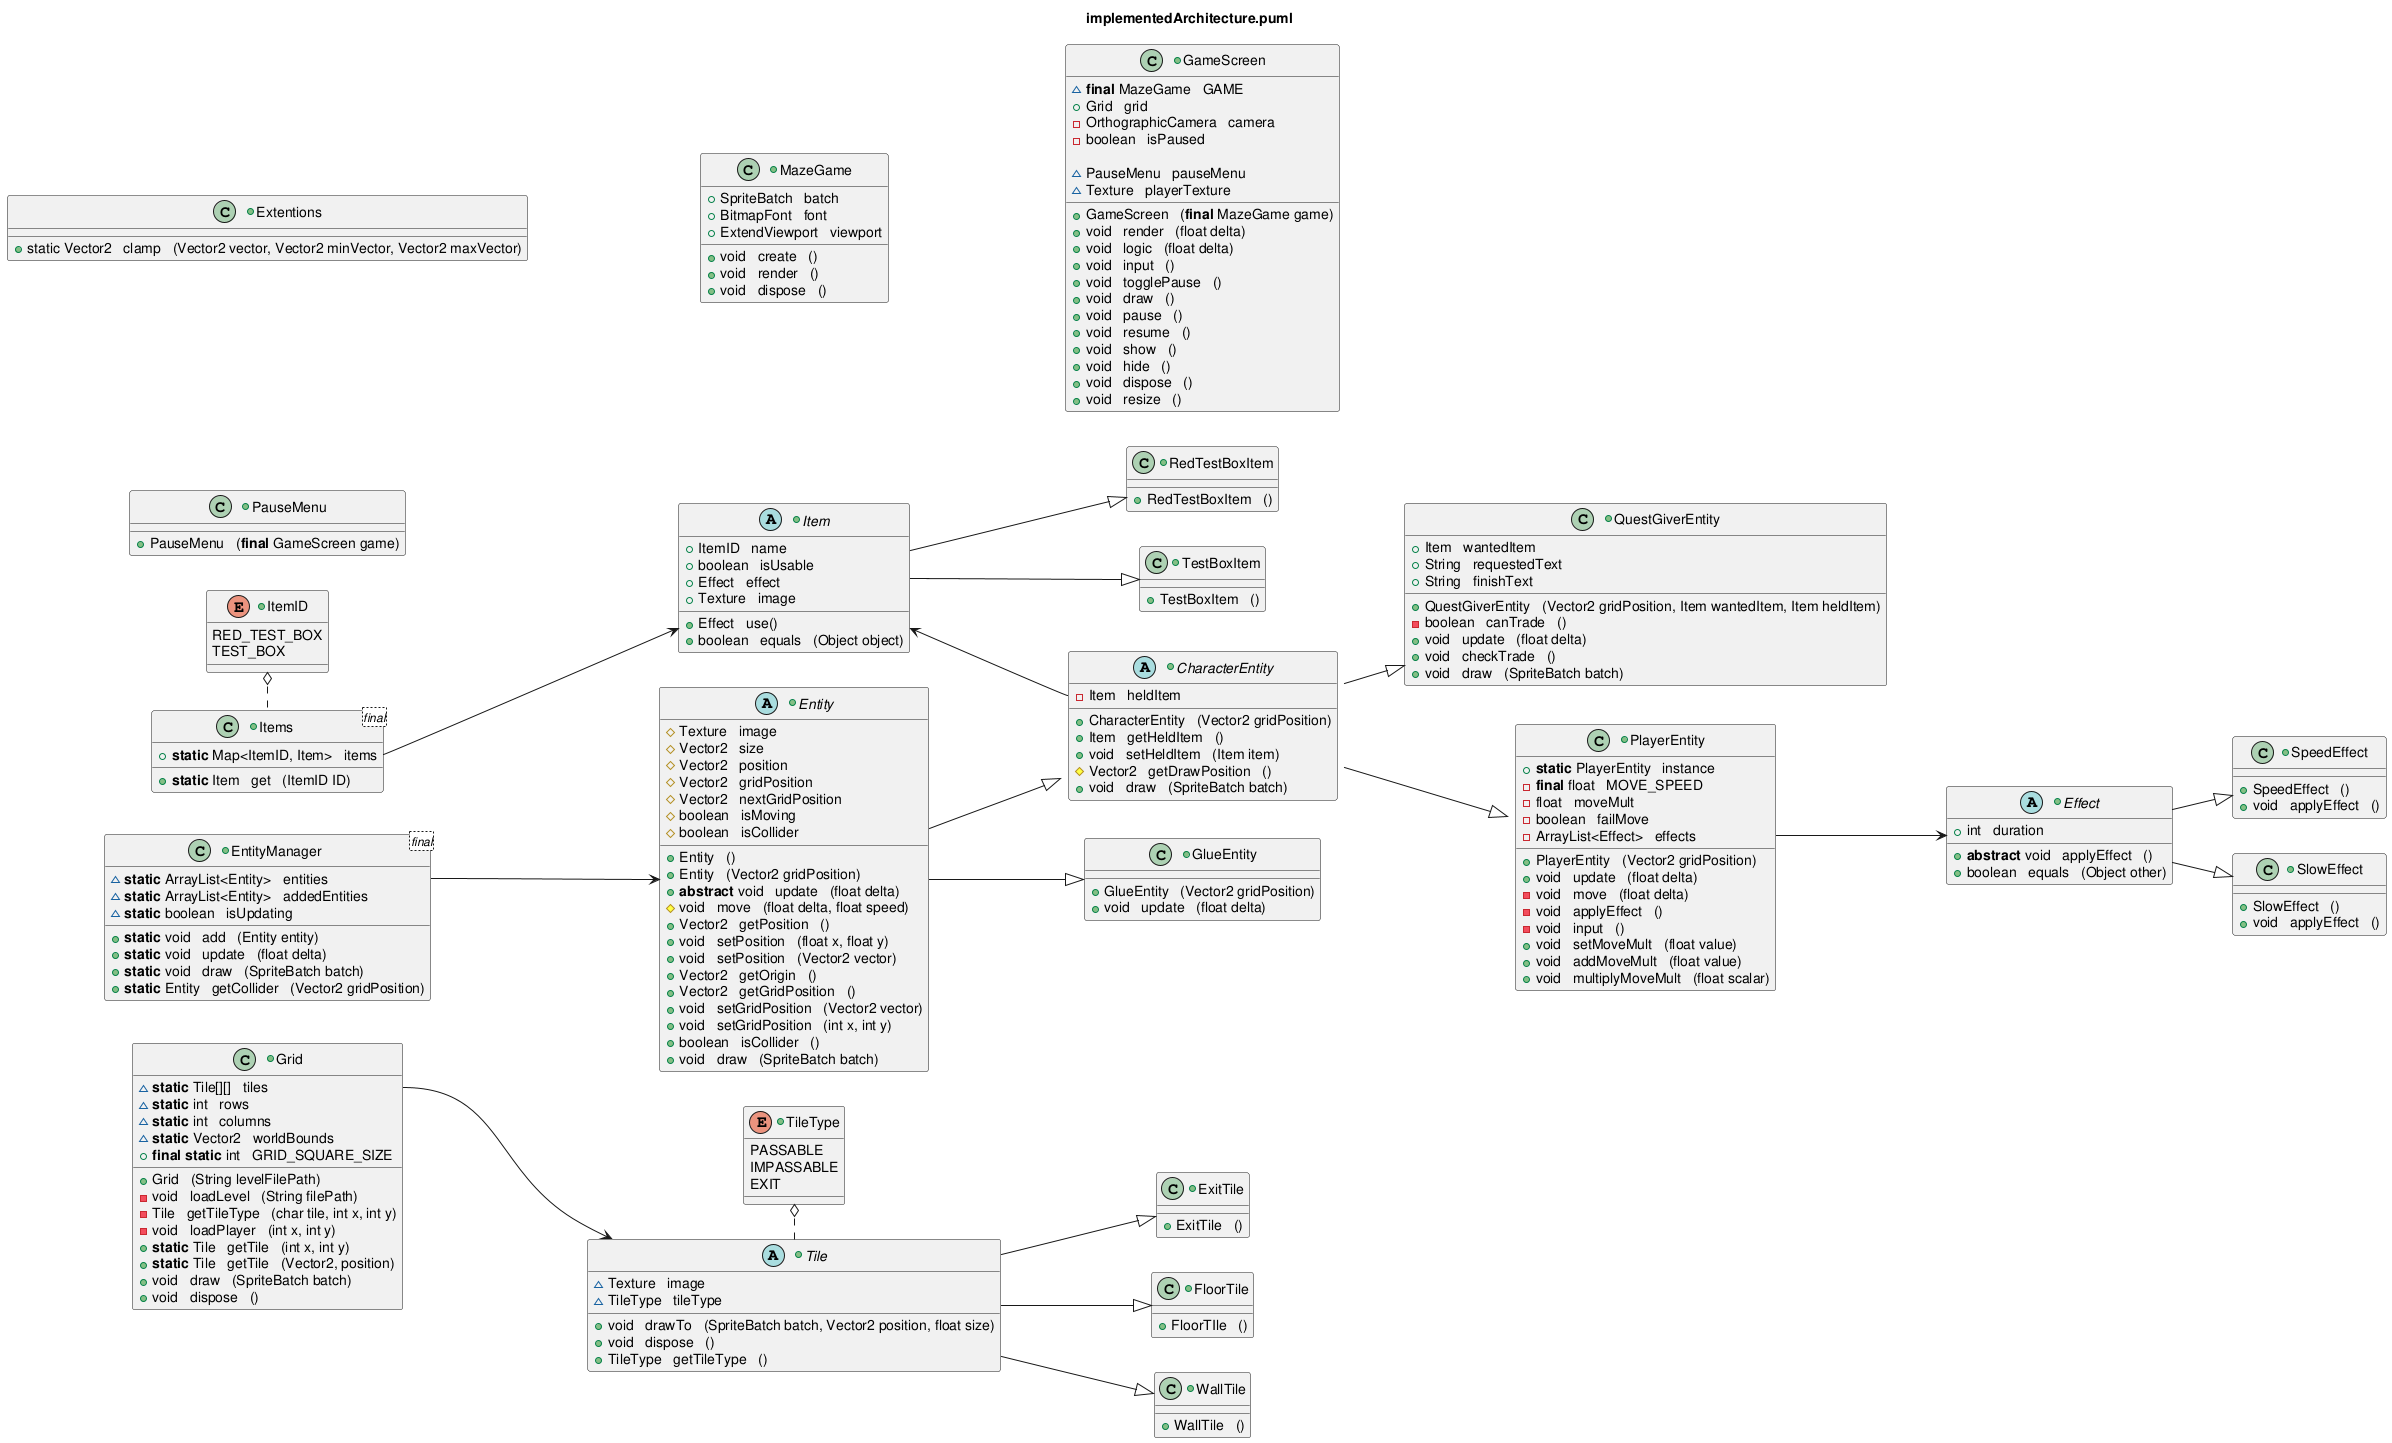

The diagram above was rendered by PlantUML. Its source (embedded in the PNG):
@startuml
skinparam groupInheritance 2
left to right direction
title "%filename()"



together {
	class Extentions
	class MazeGame
	class GameScreen
}
Extentions -[hidden]-> MazeGame
MazeGame -[hidden]-> GameScreen
together {
	class EntityManager
	enum ItemID
	class Items
	class Grid
	class PauseMenu
}
together {
	class Item
}
together {
	class TestBoxItem
	class RedTestBoxItem
}
together {
	class Effect
}
together {
	class SlowEffect
	class SpeedEffect
}
together {
	class Entity
}
together {
	class CharacterEntity
	class GlueEntity
}
together {
	class PlayerEntity
	class QuestGiverEntity
}
together {
	enum TileType
	class Tile
}
together {
	class WallTile
	class FloorTile
	class ExitTile
}


/'
together {
	class Extentions
	class MazeGame
	class GameScreen
}
Extentions -[hidden]-> MazeGame
MazeGame -[hidden]-> GameScreen
together {
	class PauseMenu
	class Grid
	class EntityManager
	enum ItemID
	class Items
}
Grid -[hidden]> PauseMenu
EntityManager -[hidden]> Grid
ItemID -[hidden]> EntityManager
Items -[hidden]> ItemID
together {
	enum TileType
	class Tile
	class Entity
	class CharacterEntity
	class Item
}
Item -[hidden]> CharacterEntity
CharacterEntity          -[hidden]> Entity
Entity            -[hidden]> Tile
Tile            -[hidden]> TileType
together {
	class WallTile
	class FloorTile
	class ExitTile
	class TestBoxItem
	class RedTestBoxItem
	class PlayerEntity
	class QuestGiverEntity
	class GlueEntity
}
together {
	class Effect
}
together {
	class SlowEffect
	class SpeedEffect
}
'/




Items .o ItemID
Items::items --> Item

Item --|> TestBoxItem
Item --|> RedTestBoxItem

Grid::tiles --> Tile

Tile .o TileType
Tile --|> WallTile
Tile --|> FloorTile
Tile --|> ExitTile

EntityManager::entities --> Entity

Entity --|> GlueEntity
Entity --|> CharacterEntity

Item <-- CharacterEntity::heldItem
CharacterEntity --|> QuestGiverEntity
CharacterEntity --|> PlayerEntity

PlayerEntity::effects --> Effect

Effect --|> SpeedEffect
Effect --|> SlowEffect




+class Extentions {
	+static Vector2   clamp   (Vector2 vector, Vector2 minVector, Vector2 maxVector)
}

+class MazeGame {
	+void   create   ()
	+void   render   ()
	+void   dispose   ()
	
	+SpriteBatch   batch
	+BitmapFont   font
	+ExtendViewport   viewport
}

+class GameScreen {
	+GameScreen   (**final** MazeGame game)
	+void   render   (float delta)
	+void   logic   (float delta)
	+void   input   ()
	+void   togglePause   ()
	+void   draw   ()
	+void   pause   ()
	+void   resume   ()
	+void   show   ()
	+void   hide   ()
	+void   dispose   ()
	+void   resize   ()
	
	
	
	
	~**final** MazeGame   GAME
	+Grid   grid
	-OrthographicCamera   camera
	-boolean   isPaused
	
	~PauseMenu   pauseMenu
	~Texture   playerTexture
}

+class EntityManager <final> {
	~**static** ArrayList<Entity>   entities
	~**static** ArrayList<Entity>   addedEntities
	~**static** boolean   isUpdating
	
	+**static** void   add   (Entity entity)
	+**static** void   update   (float delta)
	+**static** void   draw   (SpriteBatch batch)
	+**static** Entity   getCollider   (Vector2 gridPosition)
}

+class Grid {
	~**static** Tile[][]   tiles
	~**static** int   rows
	~**static** int   columns
	~**static** Vector2   worldBounds
	+**final static** int   GRID_SQUARE_SIZE
	
	+Grid   (String levelFilePath)
	-void   loadLevel   (String filePath)
	-Tile   getTileType   (char tile, int x, int y)
	-void   loadPlayer   (int x, int y)
	+**static** Tile   getTile   (int x, int y)
	+**static** Tile   getTile   (Vector2, position)
	+void   draw   (SpriteBatch batch)
	+void   dispose   ()
}

+class Items <final> {
	+**static** Map<ItemID, Item>   items
	
	+**static** Item   get   (ItemID ID)
}
+enum ItemID {
	RED_TEST_BOX
	TEST_BOX
}

+class RedTestBoxItem {
	+RedTestBoxItem   ()
}
+class TestBoxItem {
	+TestBoxItem   ()
}

+class PauseMenu {
	+PauseMenu   (**final** GameScreen game)
	
}

+abstract class Effect {
	+int   duration
	
	+**abstract** void   applyEffect   ()
	+boolean   equals   (Object other)
}
+class SlowEffect {
	+SlowEffect   ()
	+void   applyEffect   ()
}
+class SpeedEffect {
	+SpeedEffect   ()
	+void   applyEffect   ()
}


+abstract class Entity {
	#Texture   image
	#Vector2   size
	#Vector2   position
	#Vector2   gridPosition
	#Vector2   nextGridPosition
	#boolean   isMoving
	#boolean   isCollider
	
	+Entity   ()
	+Entity   (Vector2 gridPosition)
	+**abstract** void   update   (float delta)
	#void   move   (float delta, float speed)
	+Vector2   getPosition   ()
	+void   setPosition   (float x, float y)
	+void   setPosition   (Vector2 vector)
	+Vector2   getOrigin   ()
	+Vector2   getGridPosition   ()
	+void   setGridPosition   (Vector2 vector)
	+void   setGridPosition   (int x, int y)
	+boolean   isCollider   ()
	+void   draw   (SpriteBatch batch)
}
+abstract class CharacterEntity {
	-Item   heldItem
	
	+CharacterEntity   (Vector2 gridPosition)
	+Item   getHeldItem   ()
	+void   setHeldItem   (Item item)
	#Vector2   getDrawPosition   ()
	+void   draw   (SpriteBatch batch)
}
+class GlueEntity {
	+GlueEntity   (Vector2 gridPosition)
	+void   update   (float delta)
}
+class PlayerEntity {
	+**static** PlayerEntity   instance
	-**final** float   MOVE_SPEED
	-float   moveMult
	-boolean   failMove
	-ArrayList<Effect>   effects
	
	+PlayerEntity   (Vector2 gridPosition)
	+void   update   (float delta)
	-void   move   (float delta)
	-void   applyEffect   ()
	-void   input   ()
	+void   setMoveMult   (float value)
	+void   addMoveMult   (float value)
	+void   multiplyMoveMult   (float scalar)
}
+class QuestGiverEntity {
	+Item   wantedItem
	+String   requestedText
	+String   finishText
	
	+QuestGiverEntity   (Vector2 gridPosition, Item wantedItem, Item heldItem)
	-boolean   canTrade   ()
	+void   update   (float delta)
	+void   checkTrade   ()
	+void   draw   (SpriteBatch batch)
}

+abstract class Item {
	+ItemID   name
	+boolean   isUsable
	+Effect   effect
	+Texture   image
	
	+Effect   use()
	+boolean   equals   (Object object)
}

+abstract class Tile {
	~Texture   image
	~TileType   tileType
	
	+void   drawTo   (SpriteBatch batch, Vector2 position, float size)
	+void   dispose   ()
	+TileType   getTileType   ()
}
+enum TileType {
	PASSABLE
	IMPASSABLE
	EXIT
}
+class WallTile {
	+WallTile   ()
}
+class FloorTile {
	+FloorTIle   ()
}
+class ExitTile {
	+ExitTile   ()
}



@enduml